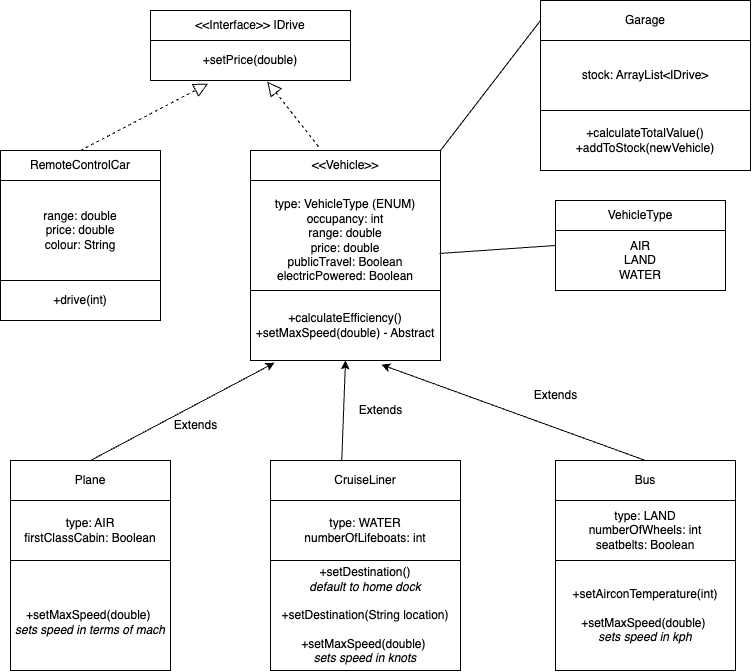

The diagram above was exported from draw.io. Its source (the exported page's mxGraphModel, read from the mxfile embedded in the PNG):
<mxGraphModel dx="1363" dy="729" grid="1" gridSize="10" guides="1" tooltips="1" connect="1" arrows="1" fold="1" page="1" pageScale="1" pageWidth="827" pageHeight="1169" math="0" shadow="0">
  <root>
    <mxCell id="0" />
    <mxCell id="1" parent="0" />
    <mxCell id="IA6P30mq0Vrr_5nrqMFc-1" value="Plane" style="rounded=0;whiteSpace=wrap;html=1;" parent="1" vertex="1">
      <mxGeometry x="20" y="480" width="160" height="40" as="geometry" />
    </mxCell>
    <mxCell id="IA6P30mq0Vrr_5nrqMFc-2" value="&amp;lt;&amp;lt;Vehicle&amp;gt;&amp;gt;&lt;br&gt;" style="rounded=0;whiteSpace=wrap;html=1;" parent="1" vertex="1">
      <mxGeometry x="260" y="170" width="190" height="30" as="geometry" />
    </mxCell>
    <mxCell id="IA6P30mq0Vrr_5nrqMFc-3" value="type: VehicleType (ENUM)&lt;br&gt;occupancy: int&lt;br&gt;range: double&lt;br&gt;price: double&lt;br&gt;publicTravel: Boolean&lt;br&gt;electricPowered: Boolean" style="rounded=0;whiteSpace=wrap;html=1;" parent="1" vertex="1">
      <mxGeometry x="260" y="200" width="190" height="120" as="geometry" />
    </mxCell>
    <mxCell id="IA6P30mq0Vrr_5nrqMFc-4" value="" style="endArrow=classic;html=1;rounded=0;entryX=0.126;entryY=1.033;entryDx=0;entryDy=0;entryPerimeter=0;exitX=0.5;exitY=0;exitDx=0;exitDy=0;" parent="1" source="IA6P30mq0Vrr_5nrqMFc-1" target="IA6P30mq0Vrr_5nrqMFc-25" edge="1">
      <mxGeometry width="50" height="50" relative="1" as="geometry">
        <mxPoint x="180" y="280" as="sourcePoint" />
        <mxPoint x="230" y="230" as="targetPoint" />
      </mxGeometry>
    </mxCell>
    <mxCell id="IA6P30mq0Vrr_5nrqMFc-5" value="CruiseLiner" style="rounded=0;whiteSpace=wrap;html=1;" parent="1" vertex="1">
      <mxGeometry x="280" y="480" width="190" height="40" as="geometry" />
    </mxCell>
    <mxCell id="IA6P30mq0Vrr_5nrqMFc-6" value="" style="endArrow=classic;html=1;rounded=0;entryX=0.5;entryY=1;entryDx=0;entryDy=0;exitX=0.375;exitY=0;exitDx=0;exitDy=0;exitPerimeter=0;" parent="1" source="IA6P30mq0Vrr_5nrqMFc-5" target="IA6P30mq0Vrr_5nrqMFc-25" edge="1">
      <mxGeometry width="50" height="50" relative="1" as="geometry">
        <mxPoint x="364" y="400" as="sourcePoint" />
        <mxPoint x="355" y="380" as="targetPoint" />
      </mxGeometry>
    </mxCell>
    <mxCell id="IA6P30mq0Vrr_5nrqMFc-7" value="Bus" style="rounded=0;whiteSpace=wrap;html=1;" parent="1" vertex="1">
      <mxGeometry x="565" y="480" width="180" height="40" as="geometry" />
    </mxCell>
    <mxCell id="IA6P30mq0Vrr_5nrqMFc-8" value="" style="endArrow=classic;html=1;rounded=0;entryX=0.689;entryY=1.06;entryDx=0;entryDy=0;exitX=0.5;exitY=0;exitDx=0;exitDy=0;entryPerimeter=0;" parent="1" source="IA6P30mq0Vrr_5nrqMFc-7" target="IA6P30mq0Vrr_5nrqMFc-25" edge="1">
      <mxGeometry width="50" height="50" relative="1" as="geometry">
        <mxPoint x="410" y="380" as="sourcePoint" />
        <mxPoint x="412.95000000000005" y="381.65" as="targetPoint" />
      </mxGeometry>
    </mxCell>
    <mxCell id="IA6P30mq0Vrr_5nrqMFc-9" value="Garage" style="rounded=0;whiteSpace=wrap;html=1;" parent="1" vertex="1">
      <mxGeometry x="550" y="20" width="210" height="40" as="geometry" />
    </mxCell>
    <mxCell id="IA6P30mq0Vrr_5nrqMFc-12" value="" style="endArrow=none;html=1;rounded=0;entryX=0;entryY=0.5;entryDx=0;entryDy=0;exitX=1;exitY=0;exitDx=0;exitDy=0;" parent="1" target="IA6P30mq0Vrr_5nrqMFc-9" edge="1" source="IA6P30mq0Vrr_5nrqMFc-2">
      <mxGeometry width="50" height="50" relative="1" as="geometry">
        <mxPoint x="450" y="150" as="sourcePoint" />
        <mxPoint x="500" y="100" as="targetPoint" />
      </mxGeometry>
    </mxCell>
    <mxCell id="IA6P30mq0Vrr_5nrqMFc-13" value="stock: ArrayList&amp;lt;IDrive&amp;gt;" style="rounded=0;whiteSpace=wrap;html=1;" parent="1" vertex="1">
      <mxGeometry x="550" y="60" width="210" height="70" as="geometry" />
    </mxCell>
    <mxCell id="IA6P30mq0Vrr_5nrqMFc-14" value="+calculateTotalValue()&lt;br&gt;+addToStock(newVehicle)" style="rounded=0;whiteSpace=wrap;html=1;" parent="1" vertex="1">
      <mxGeometry x="550" y="130" width="210" height="60" as="geometry" />
    </mxCell>
    <mxCell id="IA6P30mq0Vrr_5nrqMFc-15" style="edgeStyle=orthogonalEdgeStyle;rounded=0;orthogonalLoop=1;jettySize=auto;html=1;exitX=0.5;exitY=1;exitDx=0;exitDy=0;" parent="1" source="IA6P30mq0Vrr_5nrqMFc-5" target="IA6P30mq0Vrr_5nrqMFc-5" edge="1">
      <mxGeometry relative="1" as="geometry" />
    </mxCell>
    <mxCell id="IA6P30mq0Vrr_5nrqMFc-16" value="type: AIR&lt;br&gt;firstClassCabin: Boolean" style="rounded=0;whiteSpace=wrap;html=1;" parent="1" vertex="1">
      <mxGeometry x="20" y="520" width="160" height="60" as="geometry" />
    </mxCell>
    <mxCell id="IA6P30mq0Vrr_5nrqMFc-18" value="type: WATER&lt;br&gt;numberOfLifeboats: int" style="rounded=0;whiteSpace=wrap;html=1;" parent="1" vertex="1">
      <mxGeometry x="280" y="520" width="190" height="60" as="geometry" />
    </mxCell>
    <mxCell id="IA6P30mq0Vrr_5nrqMFc-19" value="type: LAND&lt;br&gt;numberOfWheels: int&lt;br&gt;seatbelts: Boolean" style="rounded=0;whiteSpace=wrap;html=1;" parent="1" vertex="1">
      <mxGeometry x="565" y="520" width="180" height="60" as="geometry" />
    </mxCell>
    <mxCell id="IA6P30mq0Vrr_5nrqMFc-20" value="&lt;br&gt;+setMaxSpeed(double)&amp;nbsp;&lt;br&gt;&lt;i&gt;sets speed in terms of mach&lt;/i&gt;" style="rounded=0;whiteSpace=wrap;html=1;" parent="1" vertex="1">
      <mxGeometry x="20" y="580" width="160" height="110" as="geometry" />
    </mxCell>
    <mxCell id="IA6P30mq0Vrr_5nrqMFc-21" value="+setDestination()&lt;br&gt;&lt;i&gt;default to home dock&lt;br&gt;&lt;/i&gt;&lt;br&gt;+setDestination(String location)&lt;br&gt;&lt;br&gt;+setMaxSpeed(double)&amp;nbsp;&lt;br&gt;&lt;i&gt;sets speed in knots&lt;/i&gt;" style="rounded=0;whiteSpace=wrap;html=1;" parent="1" vertex="1">
      <mxGeometry x="280" y="580" width="190" height="110" as="geometry" />
    </mxCell>
    <mxCell id="IA6P30mq0Vrr_5nrqMFc-22" value="+setAirconTemperature(int)&lt;br&gt;&lt;br&gt;+setMaxSpeed(double)&amp;nbsp;&lt;br&gt;&lt;i&gt;sets speed in kph&lt;/i&gt;" style="rounded=0;whiteSpace=wrap;html=1;" parent="1" vertex="1">
      <mxGeometry x="565" y="580" width="180" height="110" as="geometry" />
    </mxCell>
    <mxCell id="IA6P30mq0Vrr_5nrqMFc-23" style="edgeStyle=orthogonalEdgeStyle;rounded=0;orthogonalLoop=1;jettySize=auto;html=1;exitX=0.5;exitY=1;exitDx=0;exitDy=0;" parent="1" source="IA6P30mq0Vrr_5nrqMFc-3" target="IA6P30mq0Vrr_5nrqMFc-3" edge="1">
      <mxGeometry relative="1" as="geometry" />
    </mxCell>
    <mxCell id="IA6P30mq0Vrr_5nrqMFc-25" value="+calculateEfficiency()&lt;br&gt;+setMaxSpeed(double) - Abstract" style="rounded=0;whiteSpace=wrap;html=1;" parent="1" vertex="1">
      <mxGeometry x="260" y="310" width="190" height="70" as="geometry" />
    </mxCell>
    <mxCell id="IA6P30mq0Vrr_5nrqMFc-26" value="Extends" style="text;html=1;align=center;verticalAlign=middle;resizable=0;points=[];autosize=1;strokeColor=none;fillColor=none;" parent="1" vertex="1">
      <mxGeometry x="530" y="400" width="70" height="30" as="geometry" />
    </mxCell>
    <mxCell id="IA6P30mq0Vrr_5nrqMFc-27" value="Extends" style="text;html=1;align=center;verticalAlign=middle;resizable=0;points=[];autosize=1;strokeColor=none;fillColor=none;" parent="1" vertex="1">
      <mxGeometry x="355" y="415" width="70" height="30" as="geometry" />
    </mxCell>
    <mxCell id="IA6P30mq0Vrr_5nrqMFc-28" value="Extends" style="text;html=1;align=center;verticalAlign=middle;resizable=0;points=[];autosize=1;strokeColor=none;fillColor=none;" parent="1" vertex="1">
      <mxGeometry x="170" y="430" width="70" height="30" as="geometry" />
    </mxCell>
    <mxCell id="IA6P30mq0Vrr_5nrqMFc-29" value="VehicleType" style="rounded=0;whiteSpace=wrap;html=1;" parent="1" vertex="1">
      <mxGeometry x="565" y="220" width="170" height="30" as="geometry" />
    </mxCell>
    <mxCell id="IA6P30mq0Vrr_5nrqMFc-30" value="AIR&lt;br&gt;LAND&lt;br&gt;WATER" style="rounded=0;whiteSpace=wrap;html=1;" parent="1" vertex="1">
      <mxGeometry x="565" y="250" width="170" height="60" as="geometry" />
    </mxCell>
    <mxCell id="IA6P30mq0Vrr_5nrqMFc-35" value="" style="endArrow=none;html=1;rounded=0;entryX=0;entryY=0.25;entryDx=0;entryDy=0;exitX=0.995;exitY=0.608;exitDx=0;exitDy=0;exitPerimeter=0;" parent="1" target="IA6P30mq0Vrr_5nrqMFc-30" edge="1" source="IA6P30mq0Vrr_5nrqMFc-3">
      <mxGeometry width="50" height="50" relative="1" as="geometry">
        <mxPoint x="470" y="280" as="sourcePoint" />
        <mxPoint x="540" y="260" as="targetPoint" />
      </mxGeometry>
    </mxCell>
    <mxCell id="M1TqvWFD2L52XSukNQ2P-8" value="" style="edgeStyle=orthogonalEdgeStyle;rounded=0;orthogonalLoop=1;jettySize=auto;html=1;" edge="1" parent="1" source="M1TqvWFD2L52XSukNQ2P-1" target="M1TqvWFD2L52XSukNQ2P-3">
      <mxGeometry relative="1" as="geometry" />
    </mxCell>
    <mxCell id="M1TqvWFD2L52XSukNQ2P-1" value="RemoteControlCar" style="rounded=0;whiteSpace=wrap;html=1;" vertex="1" parent="1">
      <mxGeometry x="10" y="170" width="160" height="30" as="geometry" />
    </mxCell>
    <mxCell id="M1TqvWFD2L52XSukNQ2P-2" value="range: double&lt;br&gt;price: double&lt;br&gt;colour: String" style="rounded=0;whiteSpace=wrap;html=1;" vertex="1" parent="1">
      <mxGeometry x="10" y="200" width="160" height="100" as="geometry" />
    </mxCell>
    <mxCell id="M1TqvWFD2L52XSukNQ2P-3" value="+drive(int)" style="rounded=0;whiteSpace=wrap;html=1;" vertex="1" parent="1">
      <mxGeometry x="10" y="300" width="160" height="40" as="geometry" />
    </mxCell>
    <mxCell id="M1TqvWFD2L52XSukNQ2P-4" value="&amp;lt;&amp;lt;Interface&amp;gt;&amp;gt; IDrive" style="rounded=0;whiteSpace=wrap;html=1;" vertex="1" parent="1">
      <mxGeometry x="160" y="30" width="200" height="30" as="geometry" />
    </mxCell>
    <mxCell id="M1TqvWFD2L52XSukNQ2P-5" value="+setPrice(double)" style="rounded=0;whiteSpace=wrap;html=1;" vertex="1" parent="1">
      <mxGeometry x="160" y="60" width="200" height="40" as="geometry" />
    </mxCell>
    <mxCell id="M1TqvWFD2L52XSukNQ2P-10" value="" style="endArrow=block;dashed=1;endFill=0;endSize=12;html=1;rounded=0;exitX=0.5;exitY=0;exitDx=0;exitDy=0;entryX=0.288;entryY=1.079;entryDx=0;entryDy=0;entryPerimeter=0;" edge="1" parent="1" source="M1TqvWFD2L52XSukNQ2P-1" target="M1TqvWFD2L52XSukNQ2P-5">
      <mxGeometry width="160" relative="1" as="geometry">
        <mxPoint x="190" y="170" as="sourcePoint" />
        <mxPoint x="350" y="170" as="targetPoint" />
      </mxGeometry>
    </mxCell>
    <mxCell id="M1TqvWFD2L52XSukNQ2P-11" value="" style="endArrow=block;dashed=1;endFill=0;endSize=12;html=1;rounded=0;entryX=0.584;entryY=1.028;entryDx=0;entryDy=0;entryPerimeter=0;exitX=0.357;exitY=-0.136;exitDx=0;exitDy=0;exitPerimeter=0;" edge="1" parent="1" source="IA6P30mq0Vrr_5nrqMFc-2" target="M1TqvWFD2L52XSukNQ2P-5">
      <mxGeometry width="160" relative="1" as="geometry">
        <mxPoint x="190" y="170" as="sourcePoint" />
        <mxPoint x="350" y="170" as="targetPoint" />
      </mxGeometry>
    </mxCell>
  </root>
</mxGraphModel>